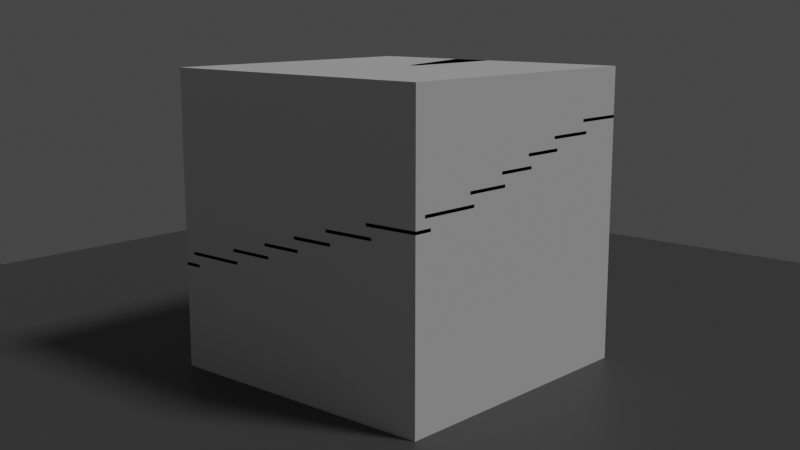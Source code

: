 # Source: 20210723_square_staircase_0001.blend  (saved by Blender 2.93.20; exported with 4.5.12 LTS)
import bpy
from mathutils import Matrix  # noqa: F401  (used for matrix-valued properties, if any)

bpy.ops.wm.read_factory_settings(use_empty=True)
scene = bpy.context.scene
scene.name = 'Scene'

# ---- collections
col_collection = bpy.data.collections.new('Collection'); scene.collection.children.link(col_collection)

# ---- materials (node trees are filled in below, after node groups)
mat_floor = bpy.data.materials.new('Floor')
mat_floor.use_transparent_shadow = False

# ---- material node trees
mat_floor.use_nodes = True; mat_floor.node_tree.nodes.clear()
_N = mat_floor.node_tree.nodes; _L = mat_floor.node_tree.links
n0 = _N.new('ShaderNodeBsdfPrincipled'); n0.name = 'Principled BSDF'; n0.location = (10, 300)
n0.distribution = 'GGX'
n0.subsurface_method = 'BURLEY'
n0.inputs[0].default_value = (0.09084, 0.09084, 0.09084, 1.0)
n0.inputs[3].default_value = 1.45
n0.inputs[27].default_value = (0.0, 0.0, 0.0, 1.0)
n0.inputs[28].default_value = 1.0
n1 = _N.new('ShaderNodeOutputMaterial'); n1.name = 'Material Output'; n1.location = (300, 300)
_L.new(n0.outputs[0], n1.inputs[0])
n1.is_active_output = True

# ---- world
world_world = bpy.data.worlds.new('World'); scene.world = world_world
world_world.use_nodes = True; world_world.node_tree.nodes.clear()
_N = world_world.node_tree.nodes; _L = world_world.node_tree.links
n0 = _N.new('ShaderNodeOutputWorld'); n0.name = 'World Output'; n0.location = (300, 300)
n1 = _N.new('ShaderNodeBackground'); n1.name = 'Background'; n1.location = (10, 300)
n1.inputs[0].default_value = (0.05088, 0.05088, 0.05088, 1.0)
_L.new(n1.outputs[0], n0.inputs[0])
n0.is_active_output = True
world_world.color = (0.05088, 0.05088, 0.05088)
world_world.use_sun_shadow = False
world_world.sun_shadow_jitter_overblur = 0.0

# ---- cameras
cam_camera = bpy.data.cameras.new('Camera')
cam_camera.clip_end = 100.0
cam_camera.ortho_scale = 7.314

# ---- lights
light_light = bpy.data.lights.new('Light', 'SUN')
light_light.transmission_factor = 0.0
light_light.angle = 0.1993
light_light.energy = 1.0
light_light.shadow_soft_size = 0.1
light_light.shadow_cascade_max_distance = 1000.0

# ---- meshes
me_circle = bpy.data.meshes.new('Circle')
me_circle.from_pydata([(7.329e-09, 0.1568, 0.0), (-0.04059, 0.1515, 0.0), (-0.07841, 0.1358, 0.0), (-0.1109, 0.1109, 0.0), (-0.1358, 0.07841, 0.0), (-0.1515, 0.04059, 0.0), (-0.1568, -2.151e-08, 0.0), (-0.1515, -0.04059, 0.0), (-0.1358, -0.07841, 0.0), (-0.1109, -0.1109, 0.0), (-0.07841, -0.1358, 0.0), (-0.04059, -0.1515, 0.0), (2.104e-08, -0.1568, 0.0), (0.04059, -0.1515, 0.0), (0.07841, -0.1358, 0.0), (0.1109, -0.1109, 0.0), (0.1358, -0.07841, 0.0), (0.1515, -0.04059, 0.0), (0.1568, -1.279e-08, 0.0), (0.1515, 0.04059, 0.0), (0.1358, 0.07841, 0.0), (0.1109, 0.1109, 0.0), (0.07841, 0.1358, 0.0), (0.04059, 0.1515, 0.0), (1.49e-08, -1.49e-08, 0.0), (1.49e-08, -1.49e-08, 0.0), (1.49e-08, -1.49e-08, 0.0), (1.49e-08, -1.49e-08, 0.0), (1.49e-08, -1.49e-08, 0.0), (1.49e-08, -1.863e-08, 0.0), (1.49e-08, -1.738e-08, 0.0), (1.49e-08, -1.863e-08, 0.0), (1.49e-08, -1.49e-08, 0.0), (1.49e-08, -1.49e-08, 0.0), (1.49e-08, -1.49e-08, 0.0), (1.49e-08, -1.49e-08, 0.0), (1.49e-08, -1.49e-08, 0.0), (1.49e-08, -1.49e-08, 0.0), (1.49e-08, -1.49e-08, 0.0), (1.49e-08, -1.49e-08, 0.0), (1.49e-08, -1.49e-08, 0.0), (1.49e-08, -1.863e-08, 0.0), (1.49e-08, -1.738e-08, 0.0), (1.49e-08, -1.863e-08, 0.0), (1.49e-08, -1.49e-08, 0.0), (1.49e-08, -1.49e-08, 0.0), (1.49e-08, -1.49e-08, 0.0), (1.49e-08, -1.49e-08, 0.0)], [], [(22, 21, 45, 46), (15, 14, 38, 39), (8, 7, 31, 32), (23, 22, 46, 47), (1, 0, 24, 25), (16, 15, 39, 40), (9, 8, 32, 33), (0, 23, 47, 24), (2, 1, 25, 26), (17, 16, 40, 41), (10, 9, 33, 34), (3, 2, 26, 27), (18, 17, 41, 42), (11, 10, 34, 35), (4, 3, 27, 28), (19, 18, 42, 43), (12, 11, 35, 36), (5, 4, 28, 29), (20, 19, 43, 44), (13, 12, 36, 37), (6, 5, 29, 30), (21, 20, 44, 45), (14, 13, 37, 38), (7, 6, 30, 31)])
_uv = me_circle.uv_layers.new(name='UVMap')
_uv.uv.foreach_set('vector', [0.0, 0.0, 0.0, 0.0, 0.0, 0.0, 0.0, 0.0, 0.0, 0.0, 0.0, 0.0, 0.0, 0.0, 0.0, 0.0, 0.0, 0.0, 0.0, 0.0, 0.0, 0.0, 0.0, 0.0, 0.0, 0.0, 0.0, 0.0, 0.0, 0.0, 0.0, 0.0, 0.0, 0.0, 0.0, 0.0, 0.0, 0.0, 0.0, 0.0, 0.0, 0.0, 0.0, 0.0, 0.0, 0.0, 0.0, 0.0, 0.0, 0.0, 0.0, 0.0, 0.0, 0.0, 0.0, 0.0, 0.0, 0.0, 0.0, 0.0, 0.0, 0.0, 0.0, 0.0, 0.0, 0.0, 0.0, 0.0, 0.0, 0.0, 0.0, 0.0, 0.0, 0.0, 0.0, 0.0, 0.0, 0.0, 0.0, 0.0, 0.0, 0.0, 0.0, 0.0, 0.0, 0.0, 0.0, 0.0, 0.0, 0.0, 0.0, 0.0, 0.0, 0.0, 0.0, 0.0, 0.0, 0.0, 0.0, 0.0, 0.0, 0.0, 0.0, 0.0, 0.0, 0.0, 0.0, 0.0, 0.0, 0.0, 0.0, 0.0, 0.0, 0.0, 0.0, 0.0, 0.0, 0.0, 0.0, 0.0, 0.0, 0.0, 0.0, 0.0, 0.0, 0.0, 0.0, 0.0, 0.0, 0.0, 0.0, 0.0, 0.0, 0.0, 0.0, 0.0, 0.0, 0.0, 0.0, 0.0, 0.0, 0.0, 0.0, 0.0, 0.0, 0.0, 0.0, 0.0, 0.0, 0.0, 0.0, 0.0, 0.0, 0.0, 0.0, 0.0, 0.0, 0.0, 0.0, 0.0, 0.0, 0.0, 0.0, 0.0, 0.0, 0.0, 0.0, 0.0, 0.0, 0.0, 0.0, 0.0, 0.0, 0.0, 0.0, 0.0, 0.0, 0.0, 0.0, 0.0, 0.0, 0.0, 0.0, 0.0, 0.0, 0.0, 0.0, 0.0, 0.0, 0.0, 0.0, 0.0])
me_circle.use_remesh_fix_poles = True
me_circle.use_remesh_preserve_attributes = False
me_circle.update()
me_circle_001 = bpy.data.meshes.new('Circle.001')
me_circle_001.from_pydata([(-0.05839, 1.443, 0.08), (-0.4676, 1.367, 0.08), (7.329e-09, 0.1568, 0.08), (-0.05672, 0.1462, 0.08), (-0.4676, 1.367, 0.05947), (-0.05839, 1.443, 0.05947), (-0.05672, 0.1462, 0.05947), (7.329e-09, 0.1568, 0.05947)], [], [(1, 3, 2, 0), (4, 5, 7, 6), (1, 0, 5, 4), (3, 1, 4, 6), (2, 3, 6, 7), (0, 2, 7, 5)])
_uv = me_circle_001.uv_layers.new(name='UVMap')
_uv.uv.foreach_set('vector', [0.0, 0.0, 0.0, 0.0, 0.0, 0.0, 0.0, 0.0, 0.0, 0.0, 0.0, 0.0, 0.0, 0.0, 0.0, 0.0, 0.0, 0.0, 0.0, 0.0, 0.0, 0.0, 0.0, 0.0, 0.0, 0.0, 0.0, 0.0, 0.0, 0.0, 0.0, 0.0, 0.0, 0.0, 0.0, 0.0, 0.0, 0.0, 0.0, 0.0, 0.0, 0.0, 0.0, 0.0, 0.0, 0.0, 0.0, 0.0])
me_circle_001.use_remesh_fix_poles = True
me_circle_001.use_remesh_preserve_attributes = False
me_circle_001.update()
me_cube = bpy.data.meshes.new('Cube')
me_cube.from_pydata([(-1.0, -1.0, -1.0), (-1.0, -1.0, 1.0), (-1.0, 1.0, -1.0), (-1.0, 1.0, 1.0), (1.0, -1.0, -1.0), (1.0, -1.0, 1.0), (1.0, 1.0, -1.0), (1.0, 1.0, 1.0)], [], [(0, 1, 3, 2), (2, 3, 7, 6), (6, 7, 5, 4), (4, 5, 1, 0), (2, 6, 4, 0), (7, 3, 1, 5)])
_uv = me_cube.uv_layers.new(name='UVMap')
_uv.uv.foreach_set('vector', [0.375, 0.0, 0.625, 0.0, 0.625, 0.25, 0.375, 0.25, 0.375, 0.25, 0.625, 0.25, 0.625, 0.5, 0.375, 0.5, 0.375, 0.5, 0.625, 0.5, 0.625, 0.75, 0.375, 0.75, 0.375, 0.75, 0.625, 0.75, 0.625, 1.0, 0.375, 1.0, 0.125, 0.5, 0.375, 0.5, 0.375, 0.75, 0.125, 0.75, 0.625, 0.5, 0.875, 0.5, 0.875, 0.75, 0.625, 0.75])
me_cube.use_remesh_fix_poles = True
me_cube.use_remesh_preserve_attributes = False
me_cube.update()
me_plane = bpy.data.meshes.new('Plane')
me_plane.from_pydata([(-1.0, -1.0, 0.0), (1.0, -1.0, 0.0), (-1.0, 1.0, 0.0), (1.0, 1.0, 0.0)], [], [(0, 1, 3, 2)])
_uv = me_plane.uv_layers.new(name='UVMap')
_uv.uv.foreach_set('vector', [0.0, 0.0, 1.0, 0.0, 1.0, 1.0, 0.0, 1.0])
me_plane.materials.append(mat_floor)
me_plane.use_remesh_fix_poles = True
me_plane.use_remesh_preserve_attributes = False
me_plane.update()

# ---- curves / text
cu_nurbspath = bpy.data.curves.new('NurbsPath', 'CURVE')
cu_nurbspath.dimensions = '3D'
_sp = cu_nurbspath.splines.new('NURBS'); _sp.points.add(4)
_sp.points.foreach_set('co', [-6.391e-15, 0.0, 1.51e-07, 1.0, 0.5168, 0.0, 1.196e-07, 1.0, 1.034, 0.0, 8.811e-08, 1.0, 1.55, 0.0, 5.667e-08, 1.0, 2.067, 0.0, 2.522e-08, 1.0])
_sp.order_u = 5
_sp.order_v = 0
_sp.use_endpoint_u = True
cu_nurbspath.use_path = True
cu_nurbspath.fill_mode = 'FULL'

# ---- objects
ob_light = bpy.data.objects.new('Light', light_light)
ob_camera = bpy.data.objects.new('Camera', cam_camera)
ob_circle = bpy.data.objects.new('Circle', me_circle)
ob_step = bpy.data.objects.new('step', me_circle_001)
ob_offsetor = bpy.data.objects.new('offsetor', None)
ob_nurbspath = bpy.data.objects.new('NurbsPath', cu_nurbspath)
ob_cube = bpy.data.objects.new('Cube', me_cube)
ob_plane = bpy.data.objects.new('Plane', me_plane)

# ---- transforms, parenting, visibility, modifiers, constraints
ob_light.location = (4.076, 1.005, 5.904)
ob_light.rotation_euler = (0.6503, 0.05522, 1.866)
ob_light.lock_rotations_4d = False
ob_light.empty_display_type = 'ARROWS'
ob_light.color = (0.0, 0.0, 0.0, 0.0)
ob_light.lineart.crease_threshold = 0.0
ob_camera.location = (4.829, -5.428, 2.416)
ob_camera.rotation_euler = (1.372, -1.177e-07, 0.7273)
ob_camera.lock_rotations_4d = False
ob_camera.empty_display_type = 'ARROWS'
ob_camera.color = (0.0, 0.0, 0.0, 0.0)
ob_camera.display_type = 'WIRE'
ob_camera.lineart.crease_threshold = 0.0
ob_circle.location = (0.0, 0.0, 0.0)
ob_step.location = (0.0, 0.0, 0.0)
_m = ob_step.modifiers.new('Array', 'ARRAY')
_m.fit_type = 'FIT_CURVE'
_m.count = 29
_m.curve = ob_nurbspath
_m.use_relative_offset = False
_m.use_object_offset = True
_m.offset_object = ob_offsetor
_m = ob_step.modifiers.new('Boolean', 'BOOLEAN')
_m.object = ob_cube
_m.operation = 'INTERSECT'
ob_offsetor.location = (0.0, 0.0, 0.08)
ob_offsetor.rotation_euler = (0.0, -0.0, 0.2618)
ob_offsetor.empty_display_type = 'ARROWS'
ob_nurbspath.location = (0.0, 0.0, 0.0)
ob_nurbspath.rotation_euler = (-0.0, -1.571, 0.0)
ob_nurbspath.scale = (0.8619, 1.0, 1.0)
ob_cube.location = (0.0, 0.0, 1.0)
ob_cube.display_type = 'WIRE'
ob_cube.show_wire = True
ob_cube.show_all_edges = True
ob_plane.location = (0.0, 0.0, 0.0)
ob_plane.scale = (4.686, 4.686, 4.686)

# ---- collection membership
col_collection.objects.link(ob_light)
col_collection.objects.link(ob_camera)
col_collection.objects.link(ob_circle)
col_collection.objects.link(ob_step)
col_collection.objects.link(ob_offsetor)
col_collection.objects.link(ob_nurbspath)
col_collection.objects.link(ob_cube)
col_collection.objects.link(ob_plane)

# ---- scene / render settings (as saved in the file)
scene.camera = ob_camera
scene.frame_start = 1; scene.frame_end = 250; scene.frame_set(1)
scene.render.engine = 'BLENDER_EEVEE_NEXT'
scene.cycles.use_denoising = False
scene.cycles.samples = 128
scene.cycles.sampling_pattern = 'TABULATED_SOBOL'
scene.cycles.use_adaptive_sampling = False
scene.cycles.use_light_tree = False
scene.view_settings.view_transform = 'Filmic'
bpy.context.view_layer.update()
